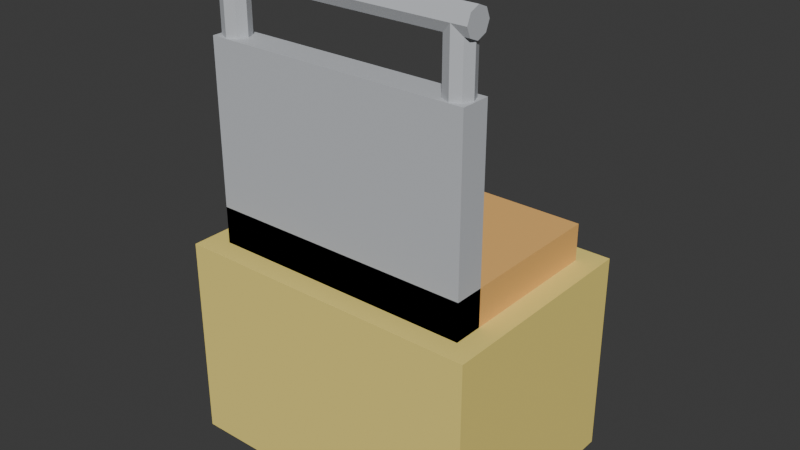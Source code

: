 # Source: ELD_CARRINHO_LIMPEZA_v01.blend  (saved by Blender 4.2.66; exported with 4.5.12 LTS)
import bpy
from mathutils import Matrix  # noqa: F401  (used for matrix-valued properties, if any)

bpy.ops.wm.read_factory_settings(use_empty=True)
scene = bpy.context.scene
scene.name = 'Scene'

# ---- collections
col_collection = bpy.data.collections.new('Collection'); scene.collection.children.link(col_collection)

# ---- materials (node trees are filled in below, after node groups)
mat_polyroom_pbr = bpy.data.materials.new('Polyroom_PBR')

# ---- material node trees
mat_polyroom_pbr.use_nodes = True; mat_polyroom_pbr.node_tree.nodes.clear()
_N = mat_polyroom_pbr.node_tree.nodes; _L = mat_polyroom_pbr.node_tree.links
n0 = _N.new('ShaderNodeOutputMaterial'); n0.name = 'Material Output'; n0.location = (300, 0)
n1 = _N.new('ShaderNodeBsdfPrincipled'); n1.name = 'Principled BSDF'; n1.location = (0, 0)
n1.inputs[2].default_value = 0.8
n2 = _N.new('ShaderNodeVertexColor'); n2.name = 'Color Attribute'; n2.location = (-300, 0)
n2.layer_name = 'Color'
_L.new(n2.outputs[0], n1.inputs[0])
_L.new(n1.outputs[0], n0.inputs[0])
n0.is_active_output = True

# ---- world
world_world = bpy.data.worlds.new('World'); scene.world = world_world
world_world.use_nodes = True; world_world.node_tree.nodes.clear()
_N = world_world.node_tree.nodes; _L = world_world.node_tree.links
n0 = _N.new('ShaderNodeOutputWorld'); n0.name = 'World Output'; n0.location = (300, 300)
n1 = _N.new('ShaderNodeBackground'); n1.name = 'Background'; n1.location = (10, 300)
n1.inputs[0].default_value = (0.05088, 0.05088, 0.05088, 1.0)
_L.new(n1.outputs[0], n0.inputs[0])
n0.is_active_output = True
world_world.color = (0.05088, 0.05088, 0.05088)
world_world.sun_shadow_jitter_overblur = 0.0

# ---- meshes
me_eld_carrinho_limpeza_v01 = bpy.data.meshes.new('ELD_CARRINHO_LIMPEZA_v01')
me_eld_carrinho_limpeza_v01.from_pydata([(-0.21, -0.15, 0.015), (-0.21, -0.15, 0.295), (-0.21, 0.15, 0.015), (-0.21, 0.15, 0.295), (0.21, -0.15, 0.015), (0.21, -0.15, 0.295), (0.21, 0.15, 0.015), (0.21, 0.15, 0.295), (-0.18, -0.12, 0.285), (-0.18, -0.12, 0.345), (-0.18, 0.12, 0.285), (-0.18, 0.12, 0.345), (0.18, -0.12, 0.285), (0.18, -0.12, 0.345), (0.18, 0.12, 0.285), (0.18, 0.12, 0.345), (-0.18, -0.12, 0.265), (-0.18, -0.12, 0.565), (-0.18, -0.08, 0.265), (-0.18, -0.08, 0.565), (0.18, -0.12, 0.265), (0.18, -0.12, 0.565), (0.18, -0.08, 0.265), (0.18, -0.08, 0.565), (-0.16, -0.082, 0.545), (-0.16, -0.082, 0.645), (-0.1473, -0.08727, 0.545), (-0.1473, -0.08727, 0.645), (-0.142, -0.1, 0.545), (-0.142, -0.1, 0.645), (-0.1473, -0.1127, 0.545), (-0.1473, -0.1127, 0.645), (-0.16, -0.118, 0.545), (-0.16, -0.118, 0.645), (-0.1727, -0.1127, 0.545), (-0.1727, -0.1127, 0.645), (-0.178, -0.1, 0.545), (-0.178, -0.1, 0.645), (-0.1727, -0.08727, 0.545), (-0.1727, -0.08727, 0.645), (0.16, -0.082, 0.545), (0.16, -0.082, 0.645), (0.1727, -0.08727, 0.545), (0.1727, -0.08727, 0.645), (0.178, -0.1, 0.545), (0.178, -0.1, 0.645), (0.1727, -0.1127, 0.545), (0.1727, -0.1127, 0.645), (0.16, -0.118, 0.545), (0.16, -0.118, 0.645), (0.1473, -0.1127, 0.545), (0.1473, -0.1127, 0.645), (0.142, -0.1, 0.545), (0.142, -0.1, 0.645), (0.1473, -0.08727, 0.545), (0.1473, -0.08727, 0.645), (-0.18, -0.082, 0.645), (0.18, -0.082, 0.645), (-0.18, -0.08727, 0.6323), (0.18, -0.08727, 0.6323), (-0.18, -0.1, 0.627), (0.18, -0.1, 0.627), (-0.18, -0.1127, 0.6323), (0.18, -0.1127, 0.6323), (-0.18, -0.118, 0.645), (0.18, -0.118, 0.645), (-0.18, -0.1127, 0.6577), (0.18, -0.1127, 0.6577), (-0.18, -0.1, 0.663), (0.18, -0.1, 0.663), (-0.18, -0.08727, 0.6577), (0.18, -0.08727, 0.6577), (-0.15, 0.135, 0.0), (-0.15, 0.135, 0.05), (-0.1294, 0.1283, 0.0), (-0.1294, 0.1283, 0.05), (-0.1167, 0.1108, 0.0), (-0.1167, 0.1108, 0.05), (-0.1167, 0.08918, 0.0), (-0.1167, 0.08918, 0.05), (-0.1294, 0.07168, 0.0), (-0.1294, 0.07168, 0.05), (-0.15, 0.065, 0.0), (-0.15, 0.065, 0.05), (-0.1706, 0.07168, 0.0), (-0.1706, 0.07168, 0.05), (-0.1833, 0.08918, 0.0), (-0.1833, 0.08918, 0.05), (-0.1833, 0.1108, 0.0), (-0.1833, 0.1108, 0.05), (-0.1706, 0.1283, 0.0), (-0.1706, 0.1283, 0.05), (0.15, 0.135, 0.0), (0.15, 0.135, 0.05), (0.1706, 0.1283, 0.0), (0.1706, 0.1283, 0.05), (0.1833, 0.1108, 0.0), (0.1833, 0.1108, 0.05), (0.1833, 0.08918, 0.0), (0.1833, 0.08918, 0.05), (0.1706, 0.07168, 0.0), (0.1706, 0.07168, 0.05), (0.15, 0.065, 0.0), (0.15, 0.065, 0.05), (0.1294, 0.07168, 0.0), (0.1294, 0.07168, 0.05), (0.1167, 0.08918, 0.0), (0.1167, 0.08918, 0.05), (0.1167, 0.1108, 0.0), (0.1167, 0.1108, 0.05), (0.1294, 0.1283, 0.0), (0.1294, 0.1283, 0.05), (-0.15, -0.065, 0.0), (-0.15, -0.065, 0.05), (-0.1294, -0.07168, 0.0), (-0.1294, -0.07168, 0.05), (-0.1167, -0.08918, 0.0), (-0.1167, -0.08918, 0.05), (-0.1167, -0.1108, 0.0), (-0.1167, -0.1108, 0.05), (-0.1294, -0.1283, 0.0), (-0.1294, -0.1283, 0.05), (-0.15, -0.135, 0.0), (-0.15, -0.135, 0.05), (-0.1706, -0.1283, 0.0), (-0.1706, -0.1283, 0.05), (-0.1833, -0.1108, 0.0), (-0.1833, -0.1108, 0.05), (-0.1833, -0.08918, 0.0), (-0.1833, -0.08918, 0.05), (-0.1706, -0.07168, 0.0), (-0.1706, -0.07168, 0.05), (0.15, -0.065, 0.0), (0.15, -0.065, 0.05), (0.1706, -0.07168, 0.0), (0.1706, -0.07168, 0.05), (0.1833, -0.08918, 0.0), (0.1833, -0.08918, 0.05), (0.1833, -0.1108, 0.0), (0.1833, -0.1108, 0.05), (0.1706, -0.1283, 0.0), (0.1706, -0.1283, 0.05), (0.15, -0.135, 0.0), (0.15, -0.135, 0.05), (0.1294, -0.1283, 0.0), (0.1294, -0.1283, 0.05), (0.1167, -0.1108, 0.0), (0.1167, -0.1108, 0.05), (0.1167, -0.08918, 0.0), (0.1167, -0.08918, 0.05), (0.1294, -0.07168, 0.0), (0.1294, -0.07168, 0.05)], [], [(0, 1, 3, 2), (2, 3, 7, 6), (6, 7, 5, 4), (4, 5, 1, 0), (2, 6, 4, 0), (7, 3, 1, 5), (8, 9, 11, 10), (10, 11, 15, 14), (14, 15, 13, 12), (12, 13, 9, 8), (10, 14, 12, 8), (15, 11, 9, 13), (16, 17, 19, 18), (18, 19, 23, 22), (22, 23, 21, 20), (20, 21, 17, 16), (18, 22, 20, 16), (23, 19, 17, 21), (24, 25, 27, 26), (26, 27, 29, 28), (28, 29, 31, 30), (30, 31, 33, 32), (32, 33, 35, 34), (34, 35, 37, 36), (27, 25, 39, 37, 35, 33, 31, 29), (36, 37, 39, 38), (38, 39, 25, 24), (24, 26, 28, 30, 32, 34, 36, 38), (40, 41, 43, 42), (42, 43, 45, 44), (44, 45, 47, 46), (46, 47, 49, 48), (48, 49, 51, 50), (50, 51, 53, 52), (43, 41, 55, 53, 51, 49, 47, 45), (52, 53, 55, 54), (54, 55, 41, 40), (40, 42, 44, 46, 48, 50, 52, 54), (56, 57, 59, 58), (58, 59, 61, 60), (60, 61, 63, 62), (62, 63, 65, 64), (64, 65, 67, 66), (66, 67, 69, 68), (59, 57, 71, 69, 67, 65, 63, 61), (68, 69, 71, 70), (70, 71, 57, 56), (56, 58, 60, 62, 64, 66, 68, 70), (72, 73, 75, 74), (74, 75, 77, 76), (76, 77, 79, 78), (78, 79, 81, 80), (80, 81, 83, 82), (82, 83, 85, 84), (84, 85, 87, 86), (86, 87, 89, 88), (75, 73, 91, 89, 87, 85, 83, 81, 79, 77), (88, 89, 91, 90), (90, 91, 73, 72), (72, 74, 76, 78, 80, 82, 84, 86, 88, 90), (92, 93, 95, 94), (94, 95, 97, 96), (96, 97, 99, 98), (98, 99, 101, 100), (100, 101, 103, 102), (102, 103, 105, 104), (104, 105, 107, 106), (106, 107, 109, 108), (95, 93, 111, 109, 107, 105, 103, 101, 99, 97), (108, 109, 111, 110), (110, 111, 93, 92), (92, 94, 96, 98, 100, 102, 104, 106, 108, 110), (112, 113, 115, 114), (114, 115, 117, 116), (116, 117, 119, 118), (118, 119, 121, 120), (120, 121, 123, 122), (122, 123, 125, 124), (124, 125, 127, 126), (126, 127, 129, 128), (115, 113, 131, 129, 127, 125, 123, 121, 119, 117), (128, 129, 131, 130), (130, 131, 113, 112), (112, 114, 116, 118, 120, 122, 124, 126, 128, 130), (132, 133, 135, 134), (134, 135, 137, 136), (136, 137, 139, 138), (138, 139, 141, 140), (140, 141, 143, 142), (142, 143, 145, 144), (144, 145, 147, 146), (146, 147, 149, 148), (135, 133, 151, 149, 147, 145, 143, 141, 139, 137), (148, 149, 151, 150), (150, 151, 133, 132), (132, 134, 136, 138, 140, 142, 144, 146, 148, 150)])
_uv = me_eld_carrinho_limpeza_v01.uv_layers.new(name='UVMap')
_uv.uv.foreach_set('vector', [0.852, 0.833, 0.6483, 0.833, 0.6483, 0.6148, 0.852, 0.6148, 0.2131, 0.6394, 0.009504, 0.6394, 0.009504, 0.334, 0.2131, 0.334, 0.2131, 0.8766, 0.009504, 0.8766, 0.009504, 0.6584, 0.2131, 0.6584, 0.4358, 0.6394, 0.2321, 0.6394, 0.2321, 0.334, 0.4358, 0.334, 0.2277, 0.009504, 0.2277, 0.315, 0.009504, 0.315, 0.009504, 0.009504, 0.4649, 0.009504, 0.4649, 0.315, 0.2467, 0.315, 0.2467, 0.009504, 0.2758, 0.833, 0.2321, 0.833, 0.2321, 0.6584, 0.2758, 0.6584, 0.7647, 0.2713, 0.7211, 0.2713, 0.7211, 0.009504, 0.7647, 0.009504, 0.3384, 0.833, 0.2948, 0.833, 0.2948, 0.6584, 0.3384, 0.6584, 0.8273, 0.2713, 0.7837, 0.2713, 0.7837, 0.009504, 0.8273, 0.009504, 0.8665, 0.334, 0.8665, 0.5958, 0.692, 0.5958, 0.692, 0.334, 0.6293, 0.6148, 0.6293, 0.8766, 0.4548, 0.8766, 0.4548, 0.6148, 0.3574, 0.8766, 0.3574, 0.6584, 0.3865, 0.6584, 0.3865, 0.8766, 0.673, 0.5958, 0.4548, 0.5958, 0.4548, 0.334, 0.673, 0.334, 0.4055, 0.8766, 0.4055, 0.6584, 0.4346, 0.6584, 0.4346, 0.8766, 0.7021, 0.2713, 0.4839, 0.2713, 0.4839, 0.009504, 0.7021, 0.009504, 0.8754, 0.009504, 0.8754, 0.2713, 0.8464, 0.2713, 0.8464, 0.009504, 0.9001, 0.6148, 0.9001, 0.8766, 0.871, 0.8766, 0.871, 0.6148, 0.3088, 0.9247, 0.3088, 0.852, 0.3181, 0.852, 0.3181, 0.9247, 0.932, 0.08223, 0.932, 0.009504, 0.9412, 0.009504, 0.9412, 0.08223, 0.9412, 0.08223, 0.9412, 0.009504, 0.9505, 0.009504, 0.9505, 0.08223, 0.932, 0.174, 0.932, 0.1012, 0.9412, 0.1012, 0.9412, 0.174, 0.9412, 0.174, 0.9412, 0.1012, 0.9505, 0.1012, 0.9505, 0.174, 0.932, 0.2657, 0.932, 0.193, 0.9412, 0.193, 0.9412, 0.2657, 0.5945, 0.2974, 0.5945, 0.3074, 0.5874, 0.3145, 0.5774, 0.3145, 0.5703, 0.3074, 0.5703, 0.2974, 0.5774, 0.2903, 0.5874, 0.2903, 0.9412, 0.2657, 0.9412, 0.193, 0.9505, 0.193, 0.9505, 0.2657, 0.2996, 0.9247, 0.2996, 0.852, 0.3088, 0.852, 0.3088, 0.9247, 0.6135, 0.3074, 0.6135, 0.2974, 0.6206, 0.2903, 0.6306, 0.2903, 0.6377, 0.2974, 0.6377, 0.3074, 0.6306, 0.3145, 0.6206, 0.3145, 0.4341, 0.9683, 0.4341, 0.8956, 0.4434, 0.8956, 0.4434, 0.9683, 0.4624, 0.9683, 0.4624, 0.8956, 0.4716, 0.8956, 0.4716, 0.9683, 0.4716, 0.9683, 0.4716, 0.8956, 0.4809, 0.8956, 0.4809, 0.9683, 0.4999, 0.9683, 0.4999, 0.8956, 0.5092, 0.8956, 0.5092, 0.9683, 0.5092, 0.9683, 0.5092, 0.8956, 0.5184, 0.8956, 0.5184, 0.9683, 0.5374, 0.9683, 0.5374, 0.8956, 0.5467, 0.8956, 0.5467, 0.9683, 0.6638, 0.3145, 0.6567, 0.3074, 0.6567, 0.2974, 0.6638, 0.2903, 0.6738, 0.2903, 0.6809, 0.2974, 0.6809, 0.3074, 0.6738, 0.3145, 0.5467, 0.9683, 0.5467, 0.8956, 0.5559, 0.8956, 0.5559, 0.9683, 0.4249, 0.9683, 0.4249, 0.8956, 0.4341, 0.8956, 0.4341, 0.9683, 0.7241, 0.3074, 0.717, 0.3145, 0.707, 0.3145, 0.6999, 0.3074, 0.6999, 0.2974, 0.707, 0.2903, 0.717, 0.2903, 0.7241, 0.2974, 0.8948, 0.5958, 0.8948, 0.334, 0.904, 0.334, 0.904, 0.5958, 0.9376, 0.6148, 0.9376, 0.8766, 0.9283, 0.8766, 0.9283, 0.6148, 0.9283, 0.6148, 0.9283, 0.8766, 0.9191, 0.8766, 0.9191, 0.6148, 0.913, 0.009504, 0.913, 0.2713, 0.9037, 0.2713, 0.9037, 0.009504, 0.9037, 0.009504, 0.9037, 0.2713, 0.8945, 0.2713, 0.8945, 0.009504, 0.9231, 0.5958, 0.9231, 0.334, 0.9323, 0.334, 0.9323, 0.5958, 0.491, 0.3145, 0.4839, 0.3074, 0.4839, 0.2974, 0.491, 0.2903, 0.501, 0.2903, 0.5081, 0.2974, 0.5081, 0.3074, 0.501, 0.3145, 0.9323, 0.5958, 0.9323, 0.334, 0.9416, 0.334, 0.9416, 0.5958, 0.8855, 0.5958, 0.8855, 0.334, 0.8948, 0.334, 0.8948, 0.5958, 0.5513, 0.3074, 0.5442, 0.3145, 0.5342, 0.3145, 0.5271, 0.3074, 0.5271, 0.2974, 0.5342, 0.2903, 0.5442, 0.2903, 0.5513, 0.2974, 0.9716, 0.6511, 0.9716, 0.6148, 0.9865, 0.6148, 0.9865, 0.6511, 0.6113, 0.9368, 0.5749, 0.9368, 0.5749, 0.9241, 0.6113, 0.9241, 0.6113, 0.9241, 0.5749, 0.9241, 0.5749, 0.9083, 0.6113, 0.9083, 0.6113, 0.9083, 0.5749, 0.9083, 0.5749, 0.8956, 0.6113, 0.8956, 0.9566, 0.7065, 0.9566, 0.6702, 0.9716, 0.6702, 0.9716, 0.7065, 0.9716, 0.7065, 0.9716, 0.6702, 0.9865, 0.6702, 0.9865, 0.7065, 0.6847, 0.9631, 0.6483, 0.9631, 0.6483, 0.9504, 0.6847, 0.9504, 0.6847, 0.9504, 0.6483, 0.9504, 0.6483, 0.9346, 0.6847, 0.9346, 0.2713, 0.898, 0.2564, 0.9029, 0.2414, 0.898, 0.2321, 0.8853, 0.2321, 0.8696, 0.2414, 0.8568, 0.2564, 0.852, 0.2713, 0.8568, 0.2806, 0.8696, 0.2806, 0.8853, 0.6847, 0.9346, 0.6483, 0.9346, 0.6483, 0.9219, 0.6847, 0.9219, 0.9566, 0.6511, 0.9566, 0.6148, 0.9716, 0.6148, 0.9716, 0.6511, 0.6576, 0.898, 0.6483, 0.8853, 0.6483, 0.8696, 0.6576, 0.8568, 0.6725, 0.852, 0.6875, 0.8568, 0.6968, 0.8696, 0.6968, 0.8853, 0.6875, 0.898, 0.6725, 0.9029, 0.9716, 0.7619, 0.9716, 0.7255, 0.9865, 0.7255, 0.9865, 0.7619, 0.9073, 0.9368, 0.871, 0.9368, 0.871, 0.9241, 0.9073, 0.9241, 0.9073, 0.9241, 0.871, 0.9241, 0.871, 0.9083, 0.9073, 0.9083, 0.9073, 0.9083, 0.871, 0.9083, 0.871, 0.8956, 0.9073, 0.8956, 0.9566, 0.8173, 0.9566, 0.7809, 0.9716, 0.7809, 0.9716, 0.8173, 0.9716, 0.8173, 0.9716, 0.7809, 0.9865, 0.7809, 0.9865, 0.8173, 0.7521, 0.9631, 0.7158, 0.9631, 0.7158, 0.9504, 0.7521, 0.9504, 0.7521, 0.9504, 0.7158, 0.9504, 0.7158, 0.9346, 0.7521, 0.9346, 0.74, 0.9029, 0.725, 0.898, 0.7158, 0.8853, 0.7158, 0.8696, 0.725, 0.8568, 0.74, 0.852, 0.7549, 0.8568, 0.7642, 0.8696, 0.7642, 0.8853, 0.7549, 0.898, 0.7521, 0.9346, 0.7158, 0.9346, 0.7158, 0.9219, 0.7521, 0.9219, 0.9566, 0.7619, 0.9566, 0.7255, 0.9716, 0.7255, 0.9716, 0.7619, 0.8074, 0.9029, 0.7924, 0.898, 0.7832, 0.8853, 0.7832, 0.8696, 0.7924, 0.8568, 0.8074, 0.852, 0.8224, 0.8568, 0.8316, 0.8696, 0.8316, 0.8853, 0.8224, 0.898, 0.9716, 0.8726, 0.9716, 0.8363, 0.9865, 0.8363, 0.9865, 0.8726, 0.8075, 0.9631, 0.7711, 0.9631, 0.7711, 0.9504, 0.8075, 0.9504, 0.8075, 0.9504, 0.7711, 0.9504, 0.7711, 0.9346, 0.8075, 0.9346, 0.8075, 0.9346, 0.7711, 0.9346, 0.7711, 0.9219, 0.8075, 0.9219, 0.9606, 0.3703, 0.9606, 0.334, 0.9755, 0.334, 0.9755, 0.3703, 0.9755, 0.3703, 0.9755, 0.334, 0.9905, 0.334, 0.9905, 0.3703, 0.9627, 0.9368, 0.9264, 0.9368, 0.9264, 0.9241, 0.9627, 0.9241, 0.9627, 0.9241, 0.9264, 0.9241, 0.9264, 0.9083, 0.9627, 0.9083, 0.04867, 0.9417, 0.03371, 0.9465, 0.01875, 0.9417, 0.009504, 0.9289, 0.009504, 0.9132, 0.01875, 0.9005, 0.03371, 0.8956, 0.04867, 0.9005, 0.05792, 0.9132, 0.05792, 0.9289, 0.9627, 0.9083, 0.9264, 0.9083, 0.9264, 0.8956, 0.9627, 0.8956, 0.9566, 0.8726, 0.9566, 0.8363, 0.9716, 0.8363, 0.9716, 0.8726, 0.1011, 0.9465, 0.08618, 0.9417, 0.07693, 0.9289, 0.07693, 0.9132, 0.08618, 0.9005, 0.1011, 0.8956, 0.1161, 0.9005, 0.1253, 0.9132, 0.1253, 0.9289, 0.1161, 0.9417, 0.9755, 0.4257, 0.9755, 0.3893, 0.9905, 0.3893, 0.9905, 0.4257, 0.3359, 0.9849, 0.2996, 0.9849, 0.2996, 0.9722, 0.3359, 0.9722, 0.3359, 0.9722, 0.2996, 0.9722, 0.2996, 0.9564, 0.3359, 0.9564, 0.3359, 0.9564, 0.2996, 0.9564, 0.2996, 0.9437, 0.3359, 0.9437, 0.9606, 0.4811, 0.9606, 0.4447, 0.9755, 0.4447, 0.9755, 0.4811, 0.9755, 0.4811, 0.9755, 0.4447, 0.9905, 0.4447, 0.9905, 0.4811, 0.2685, 0.9631, 0.2321, 0.9631, 0.2321, 0.9504, 0.2685, 0.9504, 0.2685, 0.9504, 0.2321, 0.9504, 0.2321, 0.9346, 0.2685, 0.9346, 0.1835, 0.9417, 0.1686, 0.9465, 0.1536, 0.9417, 0.1444, 0.9289, 0.1444, 0.9132, 0.1536, 0.9005, 0.1686, 0.8956, 0.1835, 0.9005, 0.1928, 0.9132, 0.1928, 0.9289, 0.2685, 0.9346, 0.2321, 0.9346, 0.2321, 0.9219, 0.2685, 0.9219, 0.9606, 0.4257, 0.9606, 0.3893, 0.9755, 0.3893, 0.9755, 0.4257, 0.3816, 0.9465, 0.3667, 0.9417, 0.3574, 0.9289, 0.3574, 0.9132, 0.3667, 0.9005, 0.3816, 0.8956, 0.3966, 0.9005, 0.4059, 0.9132, 0.4059, 0.9289, 0.3966, 0.9417])
_ca = me_eld_carrinho_limpeza_v01.color_attributes.new('Color', 'FLOAT_COLOR', 'POINT')
_ca.data.foreach_set('color', [0.92, 0.75, 0.2, 1.0, 0.92, 0.75, 0.2, 1.0, 0.92, 0.75, 0.2, 1.0, 0.92, 0.75, 0.2, 1.0, 0.92, 0.75, 0.2, 1.0, 0.92, 0.75, 0.2, 1.0, 0.92, 0.75, 0.2, 1.0, 0.92, 0.75, 0.2, 1.0, 0.9, 0.5, 0.15, 1.0, 0.9, 0.5, 0.15, 1.0, 0.9, 0.5, 0.15, 1.0, 0.9, 0.5, 0.15, 1.0, 0.9, 0.5, 0.15, 1.0, 0.9, 0.5, 0.15, 1.0, 0.9, 0.5, 0.15, 1.0, 0.9, 0.5, 0.15, 1.0, 0.55, 0.57, 0.6, 1.0, 0.55, 0.57, 0.6, 1.0, 0.55, 0.57, 0.6, 1.0, 0.55, 0.57, 0.6, 1.0, 0.55, 0.57, 0.6, 1.0, 0.55, 0.57, 0.6, 1.0, 0.55, 0.57, 0.6, 1.0, 0.55, 0.57, 0.6, 1.0, 0.55, 0.57, 0.6, 1.0, 0.55, 0.57, 0.6, 1.0, 0.55, 0.57, 0.6, 1.0, 0.55, 0.57, 0.6, 1.0, 0.55, 0.57, 0.6, 1.0, 0.55, 0.57, 0.6, 1.0, 0.55, 0.57, 0.6, 1.0, 0.55, 0.57, 0.6, 1.0, 0.55, 0.57, 0.6, 1.0, 0.55, 0.57, 0.6, 1.0, 0.55, 0.57, 0.6, 1.0, 0.55, 0.57, 0.6, 1.0, 0.55, 0.57, 0.6, 1.0, 0.55, 0.57, 0.6, 1.0, 0.55, 0.57, 0.6, 1.0, 0.55, 0.57, 0.6, 1.0, 0.55, 0.57, 0.6, 1.0, 0.55, 0.57, 0.6, 1.0, 0.55, 0.57, 0.6, 1.0, 0.55, 0.57, 0.6, 1.0, 0.55, 0.57, 0.6, 1.0, 0.55, 0.57, 0.6, 1.0, 0.55, 0.57, 0.6, 1.0, 0.55, 0.57, 0.6, 1.0, 0.55, 0.57, 0.6, 1.0, 0.55, 0.57, 0.6, 1.0, 0.55, 0.57, 0.6, 1.0, 0.55, 0.57, 0.6, 1.0, 0.55, 0.57, 0.6, 1.0, 0.55, 0.57, 0.6, 1.0, 0.55, 0.57, 0.6, 1.0, 0.55, 0.57, 0.6, 1.0, 0.55, 0.57, 0.6, 1.0, 0.55, 0.57, 0.6, 1.0, 0.55, 0.57, 0.6, 1.0, 0.55, 0.57, 0.6, 1.0, 0.55, 0.57, 0.6, 1.0, 0.55, 0.57, 0.6, 1.0, 0.55, 0.57, 0.6, 1.0, 0.55, 0.57, 0.6, 1.0, 0.55, 0.57, 0.6, 1.0, 0.55, 0.57, 0.6, 1.0, 0.55, 0.57, 0.6, 1.0, 0.55, 0.57, 0.6, 1.0, 0.55, 0.57, 0.6, 1.0, 0.55, 0.57, 0.6, 1.0, 0.55, 0.57, 0.6, 1.0, 0.55, 0.57, 0.6, 1.0, 0.07, 0.07, 0.08, 1.0, 0.07, 0.07, 0.08, 1.0, 0.07, 0.07, 0.08, 1.0, 0.07, 0.07, 0.08, 1.0, 0.07, 0.07, 0.08, 1.0, 0.07, 0.07, 0.08, 1.0, 0.07, 0.07, 0.08, 1.0, 0.07, 0.07, 0.08, 1.0, 0.07, 0.07, 0.08, 1.0, 0.07, 0.07, 0.08, 1.0, 0.07, 0.07, 0.08, 1.0, 0.07, 0.07, 0.08, 1.0, 0.07, 0.07, 0.08, 1.0, 0.07, 0.07, 0.08, 1.0, 0.07, 0.07, 0.08, 1.0, 0.07, 0.07, 0.08, 1.0, 0.07, 0.07, 0.08, 1.0, 0.07, 0.07, 0.08, 1.0, 0.07, 0.07, 0.08, 1.0, 0.07, 0.07, 0.08, 1.0, 0.07, 0.07, 0.08, 1.0, 0.07, 0.07, 0.08, 1.0, 0.07, 0.07, 0.08, 1.0, 0.07, 0.07, 0.08, 1.0, 0.07, 0.07, 0.08, 1.0, 0.07, 0.07, 0.08, 1.0, 0.07, 0.07, 0.08, 1.0, 0.07, 0.07, 0.08, 1.0, 0.07, 0.07, 0.08, 1.0, 0.07, 0.07, 0.08, 1.0, 0.07, 0.07, 0.08, 1.0, 0.07, 0.07, 0.08, 1.0, 0.07, 0.07, 0.08, 1.0, 0.07, 0.07, 0.08, 1.0, 0.07, 0.07, 0.08, 1.0, 0.07, 0.07, 0.08, 1.0, 0.07, 0.07, 0.08, 1.0, 0.07, 0.07, 0.08, 1.0, 0.07, 0.07, 0.08, 1.0, 0.07, 0.07, 0.08, 1.0, 0.07, 0.07, 0.08, 1.0, 0.07, 0.07, 0.08, 1.0, 0.07, 0.07, 0.08, 1.0, 0.07, 0.07, 0.08, 1.0, 0.07, 0.07, 0.08, 1.0, 0.07, 0.07, 0.08, 1.0, 0.07, 0.07, 0.08, 1.0, 0.07, 0.07, 0.08, 1.0, 0.07, 0.07, 0.08, 1.0, 0.07, 0.07, 0.08, 1.0, 0.07, 0.07, 0.08, 1.0, 0.07, 0.07, 0.08, 1.0, 0.07, 0.07, 0.08, 1.0, 0.07, 0.07, 0.08, 1.0, 0.07, 0.07, 0.08, 1.0, 0.07, 0.07, 0.08, 1.0, 0.07, 0.07, 0.08, 1.0, 0.07, 0.07, 0.08, 1.0, 0.07, 0.07, 0.08, 1.0, 0.07, 0.07, 0.08, 1.0, 0.07, 0.07, 0.08, 1.0, 0.07, 0.07, 0.08, 1.0, 0.07, 0.07, 0.08, 1.0, 0.07, 0.07, 0.08, 1.0, 0.07, 0.07, 0.08, 1.0, 0.07, 0.07, 0.08, 1.0, 0.07, 0.07, 0.08, 1.0, 0.07, 0.07, 0.08, 1.0, 0.07, 0.07, 0.08, 1.0, 0.07, 0.07, 0.08, 1.0, 0.07, 0.07, 0.08, 1.0, 0.07, 0.07, 0.08, 1.0, 0.07, 0.07, 0.08, 1.0, 0.07, 0.07, 0.08, 1.0, 0.07, 0.07, 0.08, 1.0, 0.07, 0.07, 0.08, 1.0, 0.07, 0.07, 0.08, 1.0, 0.07, 0.07, 0.08, 1.0, 0.07, 0.07, 0.08, 1.0, 0.07, 0.07, 0.08, 1.0])
me_eld_carrinho_limpeza_v01.materials.append(mat_polyroom_pbr)
me_eld_carrinho_limpeza_v01.update()

# ---- objects
ob_eld_carrinho_limpeza_v01 = bpy.data.objects.new('ELD_CARRINHO_LIMPEZA_v01', me_eld_carrinho_limpeza_v01)

# ---- transforms, parenting, visibility, modifiers, constraints
ob_eld_carrinho_limpeza_v01.location = (0.0, 0.0, 0.0)

# ---- collection membership
col_collection.objects.link(ob_eld_carrinho_limpeza_v01)

# ---- scene / render settings (as saved in the file)
scene.frame_start = 1; scene.frame_end = 250; scene.frame_set(1)
scene.render.engine = 'BLENDER_EEVEE_NEXT'
bpy.context.view_layer.update()

# ---- added for rendering (the .blend has no active camera and no usable light): camera, sun
cam_auto = bpy.data.cameras.new('AutoCamera')
cam_auto.lens = 50.0
cam_auto.sensor_width = 36.0
cam_auto.clip_end = 1000.0
ob_auto_camera = bpy.data.objects.new('AutoCamera', cam_auto)
scene.collection.objects.link(ob_auto_camera)
ob_auto_camera.location = (0.777392, -0.93287, 0.953413)
ob_auto_camera.rotation_euler = (1.09748, -7.21219e-08, 0.694738)
scene.camera = ob_auto_camera
light_auto_sun = bpy.data.lights.new('AutoSun', 'SUN')
light_auto_sun.energy = 3.0
light_auto_sun.angle = 0.0523599
ob_auto_sun = bpy.data.objects.new('AutoSun', light_auto_sun)
scene.collection.objects.link(ob_auto_sun)
ob_auto_sun.rotation_euler = (0.872665, 0.174533, 0.523599)
bpy.context.view_layer.update()
